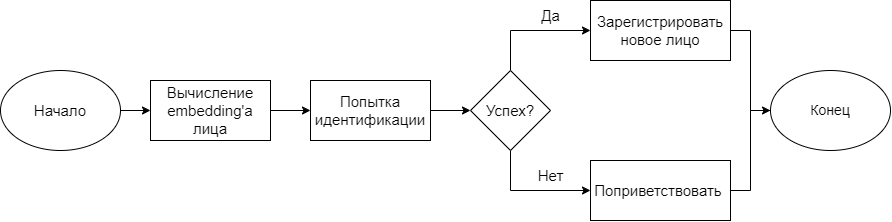

The diagram above was exported from draw.io. Its source (the exported page's mxGraphModel, read from the mxfile embedded in the PNG):
<mxGraphModel dx="716" dy="405" grid="1" gridSize="10" guides="1" tooltips="1" connect="1" arrows="1" fold="1" page="1" pageScale="1" pageWidth="1169" pageHeight="827" math="0" shadow="0">
  <root>
    <mxCell id="0" />
    <mxCell id="1" parent="0" />
    <mxCell id="rtahf-oM5UA2nTdr1cjT-19" value="" style="edgeStyle=orthogonalEdgeStyle;rounded=0;orthogonalLoop=1;jettySize=auto;html=1;fontSize=15;" edge="1" parent="1" source="rtahf-oM5UA2nTdr1cjT-20" target="rtahf-oM5UA2nTdr1cjT-22">
      <mxGeometry relative="1" as="geometry" />
    </mxCell>
    <mxCell id="rtahf-oM5UA2nTdr1cjT-20" value="Начало" style="ellipse;whiteSpace=wrap;html=1;fontSize=15;" vertex="1" parent="1">
      <mxGeometry x="70" y="300" width="120" height="80" as="geometry" />
    </mxCell>
    <mxCell id="rtahf-oM5UA2nTdr1cjT-21" value="" style="edgeStyle=orthogonalEdgeStyle;rounded=0;orthogonalLoop=1;jettySize=auto;html=1;fontSize=15;" edge="1" parent="1" source="rtahf-oM5UA2nTdr1cjT-22" target="rtahf-oM5UA2nTdr1cjT-24">
      <mxGeometry relative="1" as="geometry" />
    </mxCell>
    <mxCell id="rtahf-oM5UA2nTdr1cjT-22" value="Вычисление embedding'а лица" style="whiteSpace=wrap;html=1;fontSize=15;" vertex="1" parent="1">
      <mxGeometry x="220" y="310" width="120" height="60" as="geometry" />
    </mxCell>
    <mxCell id="rtahf-oM5UA2nTdr1cjT-23" value="" style="edgeStyle=orthogonalEdgeStyle;rounded=0;orthogonalLoop=1;jettySize=auto;html=1;fontSize=15;" edge="1" parent="1" source="rtahf-oM5UA2nTdr1cjT-24" target="rtahf-oM5UA2nTdr1cjT-27">
      <mxGeometry relative="1" as="geometry" />
    </mxCell>
    <mxCell id="rtahf-oM5UA2nTdr1cjT-24" value="Попытка идентификации" style="whiteSpace=wrap;html=1;fontSize=15;fillColor=default;rounded=0;" vertex="1" parent="1">
      <mxGeometry x="380" y="310" width="120" height="60" as="geometry" />
    </mxCell>
    <mxCell id="rtahf-oM5UA2nTdr1cjT-25" value="" style="edgeStyle=orthogonalEdgeStyle;rounded=0;orthogonalLoop=1;jettySize=auto;html=1;entryX=0;entryY=0.5;entryDx=0;entryDy=0;fontSize=15;exitX=0.5;exitY=0;exitDx=0;exitDy=0;" edge="1" parent="1" source="rtahf-oM5UA2nTdr1cjT-27" target="rtahf-oM5UA2nTdr1cjT-29">
      <mxGeometry relative="1" as="geometry" />
    </mxCell>
    <mxCell id="rtahf-oM5UA2nTdr1cjT-26" value="" style="edgeStyle=orthogonalEdgeStyle;rounded=0;orthogonalLoop=1;jettySize=auto;html=1;fontSize=15;exitX=0.5;exitY=1;exitDx=0;exitDy=0;entryX=0;entryY=0.5;entryDx=0;entryDy=0;" edge="1" parent="1" source="rtahf-oM5UA2nTdr1cjT-27" target="rtahf-oM5UA2nTdr1cjT-31">
      <mxGeometry relative="1" as="geometry" />
    </mxCell>
    <mxCell id="rtahf-oM5UA2nTdr1cjT-27" value="Успех?" style="rhombus;whiteSpace=wrap;html=1;fontSize=15;" vertex="1" parent="1">
      <mxGeometry x="540" y="300" width="80" height="80" as="geometry" />
    </mxCell>
    <mxCell id="rtahf-oM5UA2nTdr1cjT-28" style="edgeStyle=orthogonalEdgeStyle;rounded=0;orthogonalLoop=1;jettySize=auto;html=1;exitX=1;exitY=0.5;exitDx=0;exitDy=0;entryX=0;entryY=0.5;entryDx=0;entryDy=0;fontSize=15;" edge="1" parent="1" source="rtahf-oM5UA2nTdr1cjT-29">
      <mxGeometry relative="1" as="geometry">
        <mxPoint x="880.0000000000002" y="340" as="targetPoint" />
        <Array as="points">
          <mxPoint x="820" y="260" />
          <mxPoint x="820" y="340" />
        </Array>
      </mxGeometry>
    </mxCell>
    <mxCell id="rtahf-oM5UA2nTdr1cjT-29" value="Зарегистрировать новое лицо" style="whiteSpace=wrap;html=1;fontSize=15;" vertex="1" parent="1">
      <mxGeometry x="660" y="230" width="140" height="60" as="geometry" />
    </mxCell>
    <mxCell id="rtahf-oM5UA2nTdr1cjT-30" style="edgeStyle=orthogonalEdgeStyle;rounded=0;orthogonalLoop=1;jettySize=auto;html=1;exitX=1;exitY=0.5;exitDx=0;exitDy=0;entryX=0;entryY=0.5;entryDx=0;entryDy=0;fontSize=15;" edge="1" parent="1" source="rtahf-oM5UA2nTdr1cjT-31" target="rtahf-oM5UA2nTdr1cjT-35">
      <mxGeometry relative="1" as="geometry">
        <mxPoint x="880.0000000000002" y="340" as="targetPoint" />
        <Array as="points">
          <mxPoint x="820" y="420" />
          <mxPoint x="820" y="340" />
        </Array>
      </mxGeometry>
    </mxCell>
    <mxCell id="rtahf-oM5UA2nTdr1cjT-31" value="Поприветствовать&amp;nbsp;" style="whiteSpace=wrap;html=1;fontSize=15;" vertex="1" parent="1">
      <mxGeometry x="660" y="390" width="140" height="60" as="geometry" />
    </mxCell>
    <mxCell id="rtahf-oM5UA2nTdr1cjT-32" value="Нет" style="text;html=1;align=center;verticalAlign=middle;resizable=0;points=[];autosize=1;strokeColor=none;fillColor=none;fontSize=15;" vertex="1" parent="1">
      <mxGeometry x="595" y="390" width="50" height="30" as="geometry" />
    </mxCell>
    <mxCell id="rtahf-oM5UA2nTdr1cjT-33" value="Да" style="text;html=1;align=center;verticalAlign=middle;resizable=0;points=[];autosize=1;strokeColor=none;fillColor=none;fontSize=15;" vertex="1" parent="1">
      <mxGeometry x="600" y="230" width="40" height="30" as="geometry" />
    </mxCell>
    <mxCell id="rtahf-oM5UA2nTdr1cjT-35" value="Конец" style="ellipse;whiteSpace=wrap;html=1;fontSize=14;" vertex="1" parent="1">
      <mxGeometry x="840" y="300" width="120" height="80" as="geometry" />
    </mxCell>
  </root>
</mxGraphModel>